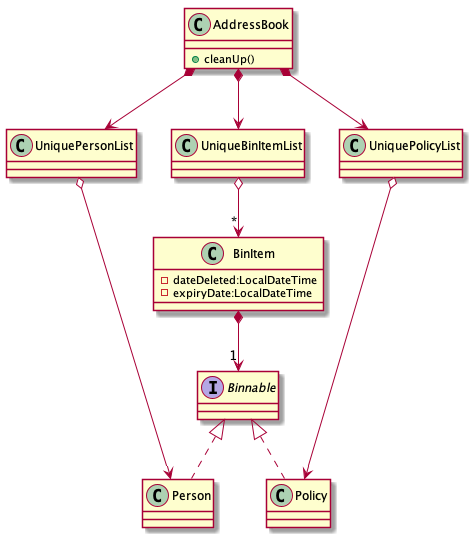

The diagram above was rendered by PlantUML. Its source (embedded in the PNG):
@startuml

scale 0.5
interface Binnable

class AddressBook
class BinItem
class UniqueBinItemList
class Person
class Policy

AddressBook *--> UniquePersonList
AddressBook *--> UniquePolicyList
AddressBook *--> UniqueBinItemList

UniqueBinItemList o--> "*" BinItem

BinItem *--> "1" Binnable

Binnable <|.. Person
Binnable <|.. Policy

UniquePersonList o----> Person
UniquePolicyList o----> Policy

class AddressBook {
+cleanUp()
}

class BinItem {
-dateDeleted:LocalDateTime
-expiryDate:LocalDateTime
}

@enduml